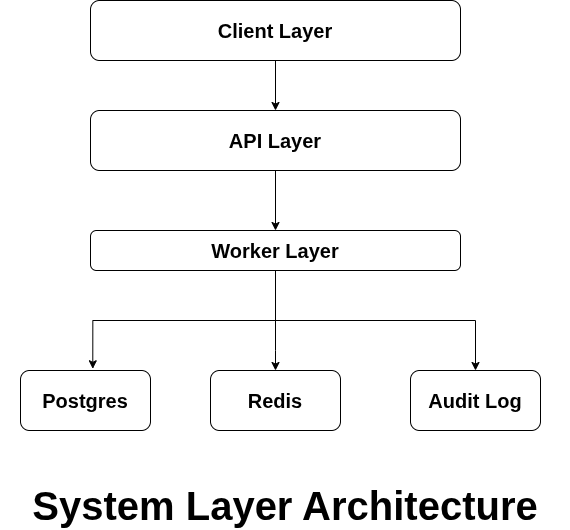

The diagram above was exported from draw.io. Its source (the exported page's mxGraphModel, read from the mxfile embedded in the PNG):
<mxGraphModel dx="953" dy="589" grid="1" gridSize="10" guides="1" tooltips="1" connect="1" arrows="1" fold="1" page="1" pageScale="1" pageWidth="850" pageHeight="1100" math="0" shadow="0">
  <root>
    <mxCell id="0" />
    <mxCell id="1" parent="0" />
    <mxCell id="X-C_BFqjpWemnK4W7rDk-7" edge="1" parent="1" source="X-C_BFqjpWemnK4W7rDk-1" style="edgeStyle=orthogonalEdgeStyle;rounded=0;orthogonalLoop=1;jettySize=auto;html=1;" target="X-C_BFqjpWemnK4W7rDk-2" value="">
      <mxGeometry relative="1" as="geometry" />
    </mxCell>
    <mxCell id="X-C_BFqjpWemnK4W7rDk-1" parent="1" style="rounded=1;whiteSpace=wrap;html=1;" value="&lt;b&gt;&lt;font style=&quot;font-size: 20px;&quot;&gt;Client Layer&lt;/font&gt;&lt;/b&gt;" vertex="1">
      <mxGeometry height="60" width="370" x="240" y="40" as="geometry" />
    </mxCell>
    <mxCell id="X-C_BFqjpWemnK4W7rDk-8" edge="1" parent="1" source="X-C_BFqjpWemnK4W7rDk-2" style="edgeStyle=orthogonalEdgeStyle;rounded=0;orthogonalLoop=1;jettySize=auto;html=1;" target="X-C_BFqjpWemnK4W7rDk-3" value="">
      <mxGeometry relative="1" as="geometry" />
    </mxCell>
    <mxCell id="X-C_BFqjpWemnK4W7rDk-2" parent="1" style="rounded=1;whiteSpace=wrap;html=1;" value="&lt;b&gt;&lt;font style=&quot;font-size: 20px;&quot;&gt;API Layer&lt;/font&gt;&lt;/b&gt;" vertex="1">
      <mxGeometry height="60" width="370" x="240" y="150" as="geometry" />
    </mxCell>
    <mxCell id="X-C_BFqjpWemnK4W7rDk-10" edge="1" parent="1" source="X-C_BFqjpWemnK4W7rDk-3" style="edgeStyle=orthogonalEdgeStyle;rounded=0;orthogonalLoop=1;jettySize=auto;html=1;entryX=0.5;entryY=0;entryDx=0;entryDy=0;" target="X-C_BFqjpWemnK4W7rDk-5">
      <mxGeometry relative="1" as="geometry">
        <Array as="points">
          <mxPoint x="425" y="390" />
        </Array>
      </mxGeometry>
    </mxCell>
    <mxCell id="X-C_BFqjpWemnK4W7rDk-13" edge="1" parent="1" source="X-C_BFqjpWemnK4W7rDk-3" style="edgeStyle=orthogonalEdgeStyle;rounded=0;orthogonalLoop=1;jettySize=auto;html=1;" target="X-C_BFqjpWemnK4W7rDk-6">
      <mxGeometry relative="1" as="geometry" />
    </mxCell>
    <mxCell id="X-C_BFqjpWemnK4W7rDk-3" parent="1" style="rounded=1;whiteSpace=wrap;html=1;" value="&lt;b&gt;&lt;font style=&quot;font-size: 20px;&quot;&gt;Worker Layer&lt;/font&gt;&lt;/b&gt;" vertex="1">
      <mxGeometry height="40" width="370" x="240" y="270" as="geometry" />
    </mxCell>
    <mxCell id="X-C_BFqjpWemnK4W7rDk-4" parent="1" style="rounded=1;whiteSpace=wrap;html=1;" value="&lt;b&gt;&lt;font style=&quot;font-size: 20px;&quot;&gt;Postgres&lt;/font&gt;&lt;/b&gt;" vertex="1">
      <mxGeometry height="60" width="130" x="170" y="410" as="geometry" />
    </mxCell>
    <mxCell id="X-C_BFqjpWemnK4W7rDk-5" parent="1" style="rounded=1;whiteSpace=wrap;html=1;" value="&lt;b&gt;&lt;font style=&quot;font-size: 20px;&quot;&gt;Redis&lt;/font&gt;&lt;/b&gt;" vertex="1">
      <mxGeometry height="60" width="130" x="360" y="410" as="geometry" />
    </mxCell>
    <mxCell id="X-C_BFqjpWemnK4W7rDk-6" parent="1" style="rounded=1;whiteSpace=wrap;html=1;" value="&lt;b&gt;&lt;font style=&quot;font-size: 20px;&quot;&gt;Audit Log&lt;/font&gt;&lt;/b&gt;" vertex="1">
      <mxGeometry height="60" width="130" x="560" y="410" as="geometry" />
    </mxCell>
    <mxCell id="X-C_BFqjpWemnK4W7rDk-12" edge="1" parent="1" source="X-C_BFqjpWemnK4W7rDk-3" style="edgeStyle=orthogonalEdgeStyle;rounded=0;orthogonalLoop=1;jettySize=auto;html=1;entryX=0.556;entryY=-0.029;entryDx=0;entryDy=0;entryPerimeter=0;" target="X-C_BFqjpWemnK4W7rDk-4">
      <mxGeometry relative="1" as="geometry" />
    </mxCell>
    <mxCell id="X-C_BFqjpWemnK4W7rDk-14" parent="1" style="text;html=1;whiteSpace=wrap;strokeColor=none;fillColor=none;align=center;verticalAlign=middle;rounded=0;" value="&lt;b&gt;&lt;font style=&quot;font-size: 40px;&quot;&gt;System Layer Architecture&lt;/font&gt;&lt;/b&gt;" vertex="1">
      <mxGeometry height="30" width="570" x="150" y="530" as="geometry" />
    </mxCell>
  </root>
</mxGraphModel>